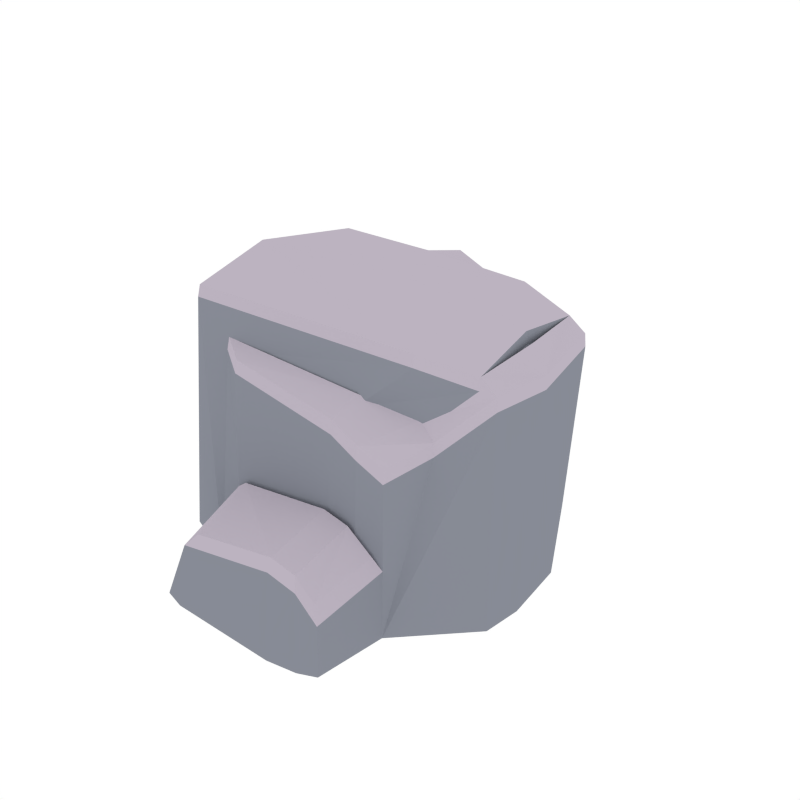 # Source: Rock_Snow_6.blend  (saved by Blender 2.79.0; exported with 4.5.12 LTS)
import bpy
from mathutils import Matrix  # noqa: F401  (used for matrix-valued properties, if any)

bpy.ops.wm.read_factory_settings(use_empty=True)
scene = bpy.context.scene
scene.name = 'Scene'

# ---- collections
col_collection_1 = bpy.data.collections.new('Collection 1'); scene.collection.children.link(col_collection_1)

# ---- materials (node trees are filled in below, after node groups)
mat_rock = bpy.data.materials.new('Rock')
mat_rock.alpha_threshold = 0.0
mat_rock.diffuse_color = (0.2442, 0.2583, 0.3032, 1.0)
mat_rock.roughness = 0.5
mat_snow = bpy.data.materials.new('Snow')
mat_snow.alpha_threshold = 0.0
mat_snow.diffuse_color = (0.5029, 0.4508, 0.5271, 1.0)
mat_snow.roughness = 0.5

# ---- material node trees

# ---- world
world_world = bpy.data.worlds.new('World'); scene.world = world_world
world_world.color = (1.0, 1.0, 1.0)
world_world.use_sun_shadow = False
world_world.sun_shadow_jitter_overblur = 0.0
world_world.cycles.sampling_method = 'NONE'
world_world.cycles.sample_map_resolution = 256

# ---- meshes
me_cube_075 = bpy.data.meshes.new('Cube.075')
me_cube_075.from_pydata([(-0.2223, -0.4656, 0.1873), (0.1083, -0.2805, 0.006806), (-0.2441, -0.2642, 0.5255), (0.127, -0.2833, 0.4501), (0.03099, -0.2929, 0.00705), (0.05873, -0.2836, 0.487), (-0.2574, -0.2866, 0.007107), (-0.3307, -0.271, 0.006964), (0.3237, -0.1352, 0.6128), (-0.3998, -0.2216, 0.6535), (0.1999, -0.1911, 0.6464), (-0.49, -0.2082, 0.006411), (0.2066, -0.1757, 0.4933), (-0.3077, -0.2265, 0.5516), (0.0704, -0.221, 0.5288), (0.1728, -0.261, 0.006678), (0.1804, -0.2623, 0.4037), (0.2476, -0.183, 0.4577), (0.3623, -0.1301, 0.5779), (0.3352, -0.09359, 0.00615), (-0.5285, -0.01392, 0.00591), (-0.3444, 0.6566, 0.005868), (0.1138, 0.5066, 0.005868), (-0.415, -0.01012, 0.6815), (-0.304, 0.6339, 0.5243), (0.133, 0.5061, 0.4492), (-0.03532, 0.5371, 0.005868), (-0.005744, 0.5154, 0.4858), (-0.3184, 0.6663, 0.005868), (-0.3506, 0.5834, 0.005868), (0.3305, 0.008706, 0.6646), (0.2901, 0.2438, 0.6124), (-0.4105, 0.2906, 0.6529), (-0.4998, 0.2592, 0.005868), (0.3469, 0.009091, 0.6424), (-0.4118, -0.01001, 0.7004), (-0.3255, 0.5168, 0.5506), (0.1841, 0.4546, 0.005868), (0.1916, 0.4556, 0.4029), (0.2681, 0.3129, 0.4572), (0.3286, 0.2511, 0.5775), (0.3245, 0.1836, 0.005868), (0.3458, 0.008178, 0.005868), (0.3836, 0.00993, 0.5807), (0.1191, -0.2821, 0.2639), (-0.2497, -0.2736, 0.2381), (0.04708, -0.2875, 0.2854), (0.1772, -0.2618, 0.1876), (-0.314, -0.4538, 0.006964), (0.03099, -0.4757, 0.00705), (0.1083, -0.4633, 0.006806), (-0.2574, -0.4694, 0.007107), (0.1528, -0.4438, 0.006678), (0.1191, -0.4649, 0.2194), (0.04708, -0.4703, 0.2409), (0.1572, -0.4446, 0.143), (0.05937, -0.2795, 0.5188), (-0.2402, -0.2603, 0.5569), (0.1269, -0.2792, 0.4823), (0.1957, 0.006405, 0.7431), (0.3283, 0.00969, 0.6946), (-0.4062, -0.008827, 0.73), (0.2057, -0.1727, 0.5251), (0.3215, -0.1326, 0.6433), (0.3445, 0.01007, 0.6726), (0.3807, 0.0109, 0.6115), (0.199, -0.188, 0.6765), (-0.3942, -0.2182, 0.6836), (-0.3032, -0.223, 0.5827), (0.07092, -0.2175, 0.5602), (0.2462, -0.18, 0.4899), (0.3597, -0.1276, 0.6088), (0.1797, -0.2585, 0.4364), (-0.004422, 0.511, 0.5177), (-0.2995, 0.6282, 0.5558), (0.1329, 0.5018, 0.4814), (0.2234, 0.314, 0.5245), (0.2882, 0.2423, 0.6429), (-0.3208, 0.5123, 0.5818), (-0.4048, 0.2886, 0.683), (0.01146, 0.4138, 0.5592), (0.1448, 0.2773, 0.676), (0.2665, 0.3106, 0.4894), (0.3263, 0.2495, 0.6084), (0.1908, 0.4518, 0.4356), (0.1421, -0.4348, 0.1858), (0.1595, -0.2763, 0.2244), (0.1091, -0.294, 0.2906), (0.04666, -0.2986, 0.3092), (-0.2106, -0.2866, 0.2682), (0.1091, -0.4525, 0.252), (0.04666, -0.4571, 0.2706), (-0.1869, -0.453, 0.2242)], [], [(31, 34, 64, 77), (47, 44, 87, 86), (7, 48, 0, 45), (9, 11, 7, 13), (53, 54, 49, 50), (54, 53, 90, 91), (45, 2, 13, 7), (30, 8, 34), (23, 20, 11, 9), (40, 39, 82, 83), (9, 35, 23), (27, 24, 74, 73), (8, 10, 14, 12), (10, 9, 13, 14), (6, 51, 48, 7), (19, 42, 43, 18), (19, 18, 17, 16, 47, 15), (0, 54, 91, 92), (34, 8, 63, 64), (44, 47, 16, 3), (7, 11, 20, 42, 19, 15, 1, 4, 6), (17, 18, 71, 70), (53, 55, 85, 90), (25, 22, 26, 27), (32, 36, 29, 33), (21, 24, 28), (55, 47, 86, 85), (29, 36, 24, 21), (30, 34, 31), (23, 32, 33, 20), (10, 8, 63, 66), (32, 23, 35), (5, 3, 58, 56), (14, 13, 68, 69), (9, 10, 66, 67), (27, 26, 28, 24), (41, 40, 43, 42), (41, 37, 38, 39, 40), (36, 32, 79, 78), (12, 14, 69, 62), (22, 25, 38, 37), (29, 21, 28, 26, 22, 37, 41, 42, 20, 33), (15, 52, 50, 1), (5, 2, 45, 46), (3, 5, 46, 44), (47, 55, 52, 15), (54, 0, 51, 49), (50, 52, 55, 53), (48, 51, 0), (24, 36, 78, 74), (4, 49, 51, 6), (1, 50, 49, 4), (38, 25, 75, 84), (3, 16, 72, 58), (63, 71, 65, 64), (69, 68, 57, 56), (66, 59, 61, 67), (62, 69, 56, 58), (63, 60, 59, 66), (58, 72, 70, 62), (62, 70, 71, 63), (77, 64, 65, 83), (80, 73, 74, 78), (81, 79, 61, 59), (76, 75, 73, 80), (77, 81, 59, 60), (77, 76, 80, 81), (81, 80, 78, 79), (75, 76, 82, 84), (76, 77, 83, 82), (87, 90, 85, 86), (89, 92, 91, 88), (88, 91, 90, 87), (46, 45, 89, 88), (8, 30, 60, 63), (18, 43, 65, 71), (44, 46, 88, 87), (35, 9, 67, 61), (25, 27, 73, 75), (43, 40, 83, 65), (45, 0, 92, 89), (16, 17, 70, 72), (30, 31, 77, 60), (39, 38, 84, 82), (8, 12, 62, 63), (32, 35, 61, 79), (2, 5, 56, 57), (13, 2, 57, 68)])
me_cube_075.polygons.foreach_set('material_index', [0, 1, 0, 0, 0, 1, 0, 0, 0, 1, 0, 1, 0, 0, 0, 0, 0, 1, 0, 0, 0, 1, 1, 0, 0, 0, 1, 0, 0, 0, 1, 0, 1, 1, 1, 0, 0, 0, 1, 1, 0, 0, 0, 0, 0, 0, 0, 0, 0, 1, 0, 0, 1, 1, 1, 1, 1, 1, 1, 1, 1, 1, 1, 1, 1, 1, 1, 1, 1, 1, 1, 1, 1, 1, 0, 1, 1, 1, 1, 1, 1, 1, 0, 1, 1, 1, 1, 1])
me_cube_075.materials.append(mat_rock)
me_cube_075.materials.append(mat_snow)
me_cube_075.use_remesh_preserve_volume = False
me_cube_075.use_remesh_preserve_attributes = False
me_cube_075.use_mirror_vertex_groups = False
me_cube_075.update()

# ---- objects
ob_rock_snow_6 = bpy.data.objects.new('Rock_Snow_6', me_cube_075)

# ---- transforms, parenting, visibility, modifiers, constraints
ob_rock_snow_6.location = (0.0, 0.0, 0.0)
ob_rock_snow_6.lineart.crease_threshold = 0.0

# ---- collection membership
col_collection_1.objects.link(ob_rock_snow_6)

# ---- scene / render settings (as saved in the file)
scene.frame_start = 1; scene.frame_end = 250; scene.frame_set(0)
scene.render.engine = 'CYCLES'
scene.render.resolution_x = 1000
scene.render.resolution_y = 1000
scene.render.dither_intensity = 0.0
scene.cycles.samples = 200
scene.cycles.sampling_pattern = 'TABULATED_SOBOL'
scene.cycles.light_sampling_threshold = 0.0
scene.cycles.use_adaptive_sampling = False
scene.cycles.use_light_tree = False
scene.cycles.caustics_reflective = False
scene.cycles.caustics_refractive = False
scene.cycles.blur_glossy = 0.0
scene.cycles.max_bounces = 2
scene.cycles.pixel_filter_type = 'GAUSSIAN'
scene.cycles.sample_clamp_indirect = 0.0
scene.view_settings.view_transform = 'Standard'
bpy.context.view_layer.update()

# ---- added for rendering (the .blend has no active camera): camera
cam_auto = bpy.data.cameras.new('AutoCamera')
cam_auto.lens = 50.0
cam_auto.sensor_width = 36.0
cam_auto.clip_end = 1000.0
ob_auto_camera = bpy.data.objects.new('AutoCamera', cam_auto)
scene.collection.objects.link(ob_auto_camera)
ob_auto_camera.location = (1.44203, -1.72206, 1.58608)
ob_auto_camera.rotation_euler = (1.09748, -7.21219e-08, 0.694738)
scene.camera = ob_auto_camera
bpy.context.view_layer.update()
